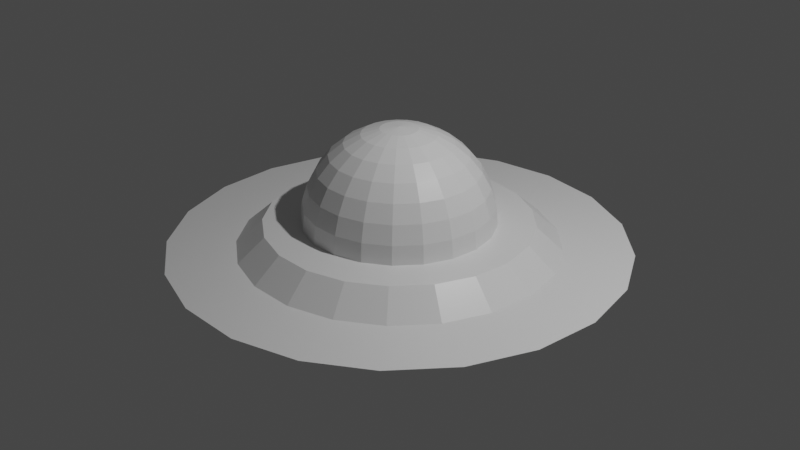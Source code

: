 # Source: downlighter.blend  (saved by Blender 2.80.75; exported with 4.5.12 LTS)
import bpy
from mathutils import Matrix  # noqa: F401  (used for matrix-valued properties, if any)

bpy.ops.wm.read_factory_settings(use_empty=True)
scene = bpy.context.scene
scene.name = 'Scene'

# ---- collections
col_collection = bpy.data.collections.new('Collection'); scene.collection.children.link(col_collection)

# ---- materials (node trees are filled in below, after node groups)
mat_material_001 = bpy.data.materials.new('Material.001')
mat_material_001.use_transparent_shadow = False
mat_material = bpy.data.materials.new('Material')
mat_material.alpha_threshold = 0.0
mat_material.use_transparent_shadow = False
mat_material.line_color = (0.0, 0.0, 0.0, 1.0)

# ---- material node trees
mat_material_001.use_nodes = True; mat_material_001.node_tree.nodes.clear()
_N = mat_material_001.node_tree.nodes; _L = mat_material_001.node_tree.links
n0 = _N.new('ShaderNodeOutputMaterial'); n0.name = 'Material Output'; n0.location = (300, 300)
n1 = _N.new('ShaderNodeBsdfPrincipled'); n1.name = 'Principled BSDF'; n1.location = (10, 300)
n1.distribution = 'GGX'
n1.subsurface_method = 'BURLEY'
n1.inputs[2].default_value = 0.3583
n1.inputs[3].default_value = 1.45
n1.inputs[27].default_value = (0.0, 0.0, 0.0, 1.0)
n1.inputs[28].default_value = 1.0
_L.new(n1.outputs[0], n0.inputs[0])
n0.is_active_output = True
mat_material.use_nodes = True; mat_material.node_tree.nodes.clear()
_N = mat_material.node_tree.nodes; _L = mat_material.node_tree.links
n0 = _N.new('ShaderNodeEmission'); n0.name = 'Emission'; n0.location = (-50, 152)
n1 = _N.new('ShaderNodeBsdfTranslucent'); n1.name = 'Translucent BSDF'; n1.location = (-40, 279)
n2 = _N.new('ShaderNodeOutputMaterial'); n2.name = 'Material Output'; n2.location = (300, 300)
n3 = _N.new('ShaderNodeMixShader'); n3.name = 'Mix Shader'; n3.location = (137, 294)
n3.inputs[0].default_value = 0.113
_L.new(n0.outputs[0], n3.inputs[2])
_L.new(n1.outputs[0], n3.inputs[1])
_L.new(n3.outputs[0], n2.inputs[0])
n2.is_active_output = True

# ---- world
world_world = bpy.data.worlds.new('World'); scene.world = world_world
world_world.use_nodes = True; world_world.node_tree.nodes.clear()
_N = world_world.node_tree.nodes; _L = world_world.node_tree.links
n0 = _N.new('ShaderNodeOutputWorld'); n0.name = 'World Output'; n0.location = (300, 300)
n1 = _N.new('ShaderNodeBackground'); n1.name = 'Background'; n1.location = (10, 300)
n1.inputs[0].default_value = (0.05088, 0.05088, 0.05088, 1.0)
_L.new(n1.outputs[0], n0.inputs[0])
n0.is_active_output = True
world_world.color = (0.05088, 0.05088, 0.05088)
world_world.use_sun_shadow = False
world_world.sun_shadow_jitter_overblur = 0.0

# ---- cameras
cam_camera = bpy.data.cameras.new('Camera')
cam_camera.clip_end = 100.0
cam_camera.ortho_scale = 7.314

# ---- lights
light_light = bpy.data.lights.new('Light', 'POINT')
light_light.transmission_factor = 0.0
light_light.energy = 1000.0
light_light.shadow_soft_size = 0.1
light_light.shadow_maximum_resolution = 0.006
light_light.use_absolute_resolution = True

# ---- meshes
me_cylinder = bpy.data.meshes.new('Cylinder')
me_cylinder.from_pydata([(0.0, 0.1951, 0.9808), (0.0, 0.3827, 0.9239), (0.0, 0.5556, 0.8315), (0.0, 0.7071, 0.7071), (0.0, 0.8315, 0.5556), (0.0, 0.9239, 0.3827), (0.0, 0.9808, 0.1951), (0.0, 1.0, 7.55e-08), (0.0575, 0.1864, 0.9808), (0.1128, 0.3657, 0.9239), (0.1638, 0.5309, 0.8315), (0.2084, 0.6757, 0.7071), (0.2451, 0.7945, 0.5556), (0.2723, 0.8828, 0.3827), (0.2891, 0.9372, 0.1951), (0.2948, 0.9556, 7.55e-08), (0.1099, 0.1612, 0.9808), (0.2156, 0.3162, 0.9239), (0.313, 0.459, 0.8315), (0.3983, 0.5842, 0.7071), (0.4684, 0.687, 0.5556), (0.5204, 0.7633, 0.3827), (0.5525, 0.8104, 0.1951), (0.5633, 0.8262, 7.55e-08), (0.1525, 0.1216, 0.9808), (0.2992, 0.2386, 0.9239), (0.4344, 0.3464, 0.8315), (0.5528, 0.4409, 0.7071), (0.6501, 0.5184, 0.5556), (0.7223, 0.576, 0.3827), (0.7668, 0.6115, 0.1951), (0.7818, 0.6235, 7.55e-08), (0.1816, 0.07127, 0.9808), (0.3562, 0.1398, 0.9239), (0.5172, 0.203, 0.8315), (0.6582, 0.2583, 0.7071), (0.774, 0.3038, 0.5556), (0.86, 0.3375, 0.3827), (0.913, 0.3583, 0.1951), (0.9309, 0.3653, 7.55e-08), (0.1945, 0.01458, 0.9808), (0.3816, 0.0286, 0.9239), (0.554, 0.04152, 0.8315), (0.7051, 0.05284, 0.7071), (0.8291, 0.06214, 0.5556), (0.9213, 0.06904, 0.3827), (0.978, 0.07329, 0.1951), (0.9972, 0.07473, 7.55e-08), (0.1902, -0.04341, 0.9808), (0.3731, -0.08516, 0.9239), (0.5416, -0.1236, 0.8315), (0.6894, -0.1573, 0.7071), (0.8106, -0.185, 0.5556), (0.9007, -0.2056, 0.3827), (0.9562, -0.2182, 0.1951), (0.9749, -0.2225, 7.55e-08), (0.169, -0.09755, 0.9808), (0.3314, -0.1913, 0.9239), (0.4811, -0.2778, 0.8315), (0.6124, -0.3536, 0.7071), (0.7201, -0.4157, 0.5556), (0.8001, -0.4619, 0.3827), (0.8494, -0.4904, 0.1951), (0.866, -0.5, 7.55e-08), (0.1327, -0.143, 0.9808), (0.2603, -0.2805, 0.9239), (0.3779, -0.4073, 0.8315), (0.481, -0.5183, 0.7071), (0.5655, -0.6095, 0.5556), (0.6284, -0.6773, 0.3827), (0.6671, -0.719, 0.1951), (0.6802, -0.7331, 7.55e-08), (0.08465, -0.1758, 0.9808), (0.166, -0.3448, 0.9239), (0.2411, -0.5006, 0.8315), (0.3068, -0.6371, 0.7071), (0.3608, -0.7491, 0.5556), (0.4009, -0.8324, 0.3827), (0.4255, -0.8837, 0.1951), (0.4339, -0.901, 7.55e-08), (0.02908, -0.1929, 0.9808), (0.05704, -0.3784, 0.9239), (0.0828, -0.5494, 0.8315), (0.1054, -0.6992, 0.7071), (0.1239, -0.8222, 0.5556), (0.1377, -0.9136, 0.3827), (0.1462, -0.9698, 0.1951), (0.149, -0.9888, 7.55e-08), (-0.02908, -0.1929, 0.9808), (-0.05704, -0.3784, 0.9239), (-0.0828, -0.5494, 0.8315), (-0.1054, -0.6992, 0.7071), (-0.1239, -0.8222, 0.5556), (-0.1377, -0.9136, 0.3827), (-0.1462, -0.9698, 0.1951), (-0.149, -0.9888, 7.55e-08), (-0.08465, -0.1758, 0.9808), (-0.166, -0.3448, 0.9239), (-0.2411, -0.5006, 0.8315), (-0.3068, -0.6371, 0.7071), (-0.3608, -0.7491, 0.5556), (-0.4009, -0.8324, 0.3827), (-0.4255, -0.8837, 0.1951), (-0.4339, -0.901, 7.55e-08), (-2.216e-07, -5.647e-07, 1.0), (-0.1327, -0.143, 0.9808), (-0.2603, -0.2805, 0.9239), (-0.3779, -0.4073, 0.8315), (-0.481, -0.5183, 0.7071), (-0.5655, -0.6095, 0.5556), (-0.6284, -0.6773, 0.3827), (-0.6671, -0.719, 0.1951), (-0.6802, -0.7331, 7.55e-08), (-0.169, -0.09755, 0.9808), (-0.3314, -0.1913, 0.9239), (-0.4811, -0.2778, 0.8315), (-0.6124, -0.3536, 0.7071), (-0.7201, -0.4157, 0.5556), (-0.8001, -0.4619, 0.3827), (-0.8494, -0.4904, 0.1951), (-0.866, -0.5, 7.55e-08), (-0.1902, -0.04341, 0.9808), (-0.3731, -0.08516, 0.9239), (-0.5416, -0.1236, 0.8315), (-0.6894, -0.1573, 0.7071), (-0.8106, -0.185, 0.5556), (-0.9007, -0.2056, 0.3827), (-0.9562, -0.2182, 0.1951), (-0.9749, -0.2225, 7.55e-08), (-0.1945, 0.01458, 0.9808), (-0.3816, 0.0286, 0.9239), (-0.554, 0.04152, 0.8315), (-0.7051, 0.05284, 0.7071), (-0.8291, 0.06214, 0.5556), (-0.9213, 0.06904, 0.3827), (-0.978, 0.07329, 0.1951), (-0.9972, 0.07473, 7.55e-08), (-0.1816, 0.07127, 0.9808), (-0.3562, 0.1398, 0.9239), (-0.5172, 0.203, 0.8315), (-0.6582, 0.2583, 0.7071), (-0.774, 0.3038, 0.5556), (-0.86, 0.3375, 0.3827), (-0.913, 0.3583, 0.1951), (-0.9309, 0.3653, 7.55e-08), (-0.1525, 0.1216, 0.9808), (-0.2992, 0.2386, 0.9239), (-0.4344, 0.3464, 0.8315), (-0.5528, 0.4409, 0.7071), (-0.6501, 0.5184, 0.5556), (-0.7223, 0.576, 0.3827), (-0.7668, 0.6115, 0.1951), (-0.7818, 0.6235, 7.55e-08), (-0.1099, 0.1612, 0.9808), (-0.2156, 0.3162, 0.9239), (-0.313, 0.459, 0.8315), (-0.3983, 0.5842, 0.7071), (-0.4684, 0.687, 0.5556), (-0.5204, 0.7633, 0.3827), (-0.5525, 0.8104, 0.1951), (-0.5633, 0.8262, 7.55e-08), (-0.0575, 0.1864, 0.9808), (-0.1128, 0.3657, 0.9239), (-0.1638, 0.5309, 0.8315), (-0.2084, 0.6757, 0.7071), (-0.2451, 0.7945, 0.5556), (-0.2723, 0.8828, 0.3827), (-0.2891, 0.9372, 0.1951), (-0.2948, 0.9556, 7.55e-08), (-1.265e-08, 1.388, 7.55e-08), (0.409, 1.326, 7.55e-08), (0.7816, 1.146, 7.55e-08), (1.085, 0.8651, 7.55e-08), (1.292, 0.5069, 7.55e-08), (1.384, 0.1037, 7.55e-08), (1.353, -0.3088, 7.55e-08), (1.202, -0.6938, 7.55e-08), (0.9438, -1.017, 7.55e-08), (0.602, -1.25, 7.55e-08), (0.2068, -1.372, 7.55e-08), (-0.2068, -1.372, 7.55e-08), (-0.602, -1.25, 7.55e-08), (-0.9438, -1.017, 7.55e-08), (-1.202, -0.6938, 7.55e-08), (-1.353, -0.3088, 7.55e-08), (-1.384, 0.1037, 7.55e-08), (-1.292, 0.5069, 7.55e-08), (-1.085, 0.8651, 7.55e-08), (-0.7816, 1.146, 7.55e-08), (-0.409, 1.326, 7.55e-08), (-1.721e-08, 1.666, -0.248), (0.4911, 1.592, -0.248), (0.9385, 1.377, -0.248), (1.303, 1.039, -0.248), (1.551, 0.6087, -0.248), (1.661, 0.1245, -0.248), (1.624, -0.3707, -0.248), (1.443, -0.833, -0.248), (1.133, -1.221, -0.248), (0.7229, -1.501, -0.248), (0.2483, -1.647, -0.248), (-0.2483, -1.647, -0.248), (-0.7229, -1.501, -0.248), (-1.133, -1.221, -0.248), (-1.443, -0.833, -0.248), (-1.624, -0.3707, -0.248), (-1.661, 0.1245, -0.248), (-1.551, 0.6087, -0.248), (-1.303, 1.039, -0.248), (-0.9385, 1.377, -0.248), (-0.4911, 1.592, -0.248), (-6.56e-08, 2.375, -0.248), (0.7, 2.269, -0.248), (1.338, 1.962, -0.248), (1.857, 1.481, -0.248), (2.211, 0.8677, -0.248), (2.368, 0.1775, -0.248), (2.315, -0.5285, -0.248), (2.057, -1.187, -0.248), (1.615, -1.741, -0.248), (1.03, -2.14, -0.248), (0.354, -2.348, -0.248), (-0.354, -2.348, -0.248), (-1.03, -2.14, -0.248), (-1.615, -1.741, -0.248), (-2.057, -1.187, -0.248), (-2.315, -0.5285, -0.248), (-2.368, 0.1775, -0.248), (-2.211, 0.8677, -0.248), (-1.857, 1.481, -0.248), (-1.338, 1.962, -0.248), (-0.7, 2.269, -0.248)], [], [(6, 5, 13, 14), (7, 6, 14, 15), (0, 104, 8), (1, 0, 8, 9), (2, 1, 9, 10), (3, 2, 10, 11), (4, 3, 11, 12), (5, 4, 12, 13), (13, 12, 20, 21), (14, 13, 21, 22), (15, 14, 22, 23), (8, 104, 16), (9, 8, 16, 17), (10, 9, 17, 18), (11, 10, 18, 19), (12, 11, 19, 20), (17, 16, 24, 25), (18, 17, 25, 26), (19, 18, 26, 27), (20, 19, 27, 28), (21, 20, 28, 29), (22, 21, 29, 30), (23, 22, 30, 31), (16, 104, 24), (29, 28, 36, 37), (30, 29, 37, 38), (31, 30, 38, 39), (24, 104, 32), (25, 24, 32, 33), (26, 25, 33, 34), (27, 26, 34, 35), (28, 27, 35, 36), (34, 33, 41, 42), (35, 34, 42, 43), (36, 35, 43, 44), (37, 36, 44, 45), (38, 37, 45, 46), (39, 38, 46, 47), (32, 104, 40), (33, 32, 40, 41), (46, 45, 53, 54), (47, 46, 54, 55), (40, 104, 48), (41, 40, 48, 49), (42, 41, 49, 50), (43, 42, 50, 51), (44, 43, 51, 52), (45, 44, 52, 53), (51, 50, 58, 59), (52, 51, 59, 60), (53, 52, 60, 61), (54, 53, 61, 62), (55, 54, 62, 63), (48, 104, 56), (49, 48, 56, 57), (50, 49, 57, 58), (63, 62, 70, 71), (56, 104, 64), (57, 56, 64, 65), (58, 57, 65, 66), (59, 58, 66, 67), (60, 59, 67, 68), (61, 60, 68, 69), (62, 61, 69, 70), (67, 66, 74, 75), (68, 67, 75, 76), (69, 68, 76, 77), (70, 69, 77, 78), (71, 70, 78, 79), (64, 104, 72), (65, 64, 72, 73), (66, 65, 73, 74), (79, 78, 86, 87), (72, 104, 80), (73, 72, 80, 81), (74, 73, 81, 82), (75, 74, 82, 83), (76, 75, 83, 84), (77, 76, 84, 85), (78, 77, 85, 86), (84, 83, 91, 92), (85, 84, 92, 93), (86, 85, 93, 94), (87, 86, 94, 95), (80, 104, 88), (81, 80, 88, 89), (82, 81, 89, 90), (83, 82, 90, 91), (88, 104, 96), (89, 88, 96, 97), (90, 89, 97, 98), (91, 90, 98, 99), (92, 91, 99, 100), (93, 92, 100, 101), (94, 93, 101, 102), (95, 94, 102, 103), (100, 99, 108, 109), (101, 100, 109, 110), (102, 101, 110, 111), (103, 102, 111, 112), (96, 104, 105), (97, 96, 105, 106), (98, 97, 106, 107), (99, 98, 107, 108), (106, 105, 113, 114), (107, 106, 114, 115), (108, 107, 115, 116), (109, 108, 116, 117), (110, 109, 117, 118), (111, 110, 118, 119), (112, 111, 119, 120), (105, 104, 113), (118, 117, 125, 126), (119, 118, 126, 127), (120, 119, 127, 128), (113, 104, 121), (114, 113, 121, 122), (115, 114, 122, 123), (116, 115, 123, 124), (117, 116, 124, 125), (123, 122, 130, 131), (124, 123, 131, 132), (125, 124, 132, 133), (126, 125, 133, 134), (127, 126, 134, 135), (128, 127, 135, 136), (121, 104, 129), (122, 121, 129, 130), (135, 134, 142, 143), (136, 135, 143, 144), (129, 104, 137), (130, 129, 137, 138), (131, 130, 138, 139), (132, 131, 139, 140), (133, 132, 140, 141), (134, 133, 141, 142), (139, 138, 146, 147), (140, 139, 147, 148), (141, 140, 148, 149), (142, 141, 149, 150), (143, 142, 150, 151), (144, 143, 151, 152), (137, 104, 145), (138, 137, 145, 146), (151, 150, 158, 159), (152, 151, 159, 160), (145, 104, 153), (146, 145, 153, 154), (147, 146, 154, 155), (148, 147, 155, 156), (149, 148, 156, 157), (150, 149, 157, 158), (156, 155, 163, 164), (157, 156, 164, 165), (158, 157, 165, 166), (159, 158, 166, 167), (160, 159, 167, 168), (153, 104, 161), (154, 153, 161, 162), (155, 154, 162, 163), (168, 167, 6, 7), (161, 104, 0), (162, 161, 0, 1), (163, 162, 1, 2), (164, 163, 2, 3), (165, 164, 3, 4), (166, 165, 4, 5), (167, 166, 5, 6), (152, 160, 188, 187), (71, 79, 178, 177), (120, 128, 184, 183), (39, 47, 174, 173), (103, 112, 182, 181), (23, 31, 172, 171), (63, 71, 177, 176), (79, 87, 179, 178), (7, 15, 170, 169), (160, 168, 189, 188), (128, 136, 185, 184), (144, 152, 187, 186), (47, 55, 175, 174), (168, 7, 169, 189), (15, 23, 171, 170), (95, 103, 181, 180), (112, 120, 183, 182), (31, 39, 173, 172), (87, 95, 180, 179), (136, 144, 186, 185), (55, 63, 176, 175), (179, 180, 201, 200), (172, 173, 194, 193), (187, 188, 209, 208), (180, 181, 202, 201), (173, 174, 195, 194), (188, 189, 210, 209), (181, 182, 203, 202), (174, 175, 196, 195), (189, 169, 190, 210), (182, 183, 204, 203), (175, 176, 197, 196), (183, 184, 205, 204), (176, 177, 198, 197), (169, 170, 191, 190), (184, 185, 206, 205), (177, 178, 199, 198), (170, 171, 192, 191), (185, 186, 207, 206), (178, 179, 200, 199), (171, 172, 193, 192), (186, 187, 208, 207), (195, 196, 217, 216), (210, 190, 211, 231), (203, 204, 225, 224), (196, 197, 218, 217), (204, 205, 226, 225), (197, 198, 219, 218), (190, 191, 212, 211), (205, 206, 227, 226), (198, 199, 220, 219), (191, 192, 213, 212), (206, 207, 228, 227), (199, 200, 221, 220), (192, 193, 214, 213), (207, 208, 229, 228), (200, 201, 222, 221), (193, 194, 215, 214), (208, 209, 230, 229), (201, 202, 223, 222), (194, 195, 216, 215), (209, 210, 231, 230), (202, 203, 224, 223)])
_k = set([(169, 170), (169, 189), (170, 171), (171, 172), (172, 173), (173, 174), (174, 175), (175, 176), (176, 177), (177, 178), (178, 179), (179, 180), (180, 181), (181, 182), (182, 183), (183, 184), (184, 185), (185, 186), (186, 187), (187, 188), (188, 189), (190, 191), (190, 210), (191, 192), (192, 193), (193, 194), (194, 195), (195, 196), (196, 197), (197, 198), (198, 199), (199, 200), (200, 201), (201, 202), (202, 203), (203, 204), (204, 205), (205, 206), (206, 207), (207, 208), (208, 209), (209, 210)])
me_cylinder.attributes.new('sharp_edge', 'BOOLEAN', 'EDGE').data.foreach_set('value', [ (min(e.vertices), max(e.vertices)) in _k for e in me_cylinder.edges])
_uv = me_cylinder.uv_layers.new(name='UVMap')
_uv.uv.foreach_set('vector', [0.7143, 0.5625, 0.7143, 0.625, 0.6667, 0.625, 0.6667, 0.5625, 0.7143, 0.5, 0.7143, 0.5625, 0.6667, 0.5625, 0.6667, 0.5, 0.7143, 0.9375, 0.6905, 1.0, 0.6667, 0.9375, 0.7143, 0.875, 0.7143, 0.9375, 0.6667, 0.9375, 0.6667, 0.875, 0.7143, 0.8125, 0.7143, 0.875, 0.6667, 0.875, 0.6667, 0.8125, 0.7143, 0.75, 0.7143, 0.8125, 0.6667, 0.8125, 0.6667, 0.75, 0.7143, 0.6875, 0.7143, 0.75, 0.6667, 0.75, 0.6667, 0.6875, 0.7143, 0.625, 0.7143, 0.6875, 0.6667, 0.6875, 0.6667, 0.625, 0.6667, 0.625, 0.6667, 0.6875, 0.619, 0.6875, 0.619, 0.625, 0.6667, 0.5625, 0.6667, 0.625, 0.619, 0.625, 0.619, 0.5625, 0.6667, 0.5, 0.6667, 0.5625, 0.619, 0.5625, 0.619, 0.5, 0.6667, 0.9375, 0.6429, 1.0, 0.619, 0.9375, 0.6667, 0.875, 0.6667, 0.9375, 0.619, 0.9375, 0.619, 0.875, 0.6667, 0.8125, 0.6667, 0.875, 0.619, 0.875, 0.619, 0.8125, 0.6667, 0.75, 0.6667, 0.8125, 0.619, 0.8125, 0.619, 0.75, 0.6667, 0.6875, 0.6667, 0.75, 0.619, 0.75, 0.619, 0.6875, 0.619, 0.875, 0.619, 0.9375, 0.5714, 0.9375, 0.5714, 0.875, 0.619, 0.8125, 0.619, 0.875, 0.5714, 0.875, 0.5714, 0.8125, 0.619, 0.75, 0.619, 0.8125, 0.5714, 0.8125, 0.5714, 0.75, 0.619, 0.6875, 0.619, 0.75, 0.5714, 0.75, 0.5714, 0.6875, 0.619, 0.625, 0.619, 0.6875, 0.5714, 0.6875, 0.5714, 0.625, 0.619, 0.5625, 0.619, 0.625, 0.5714, 0.625, 0.5714, 0.5625, 0.619, 0.5, 0.619, 0.5625, 0.5714, 0.5625, 0.5714, 0.5, 0.619, 0.9375, 0.5952, 1.0, 0.5714, 0.9375, 0.5714, 0.625, 0.5714, 0.6875, 0.5238, 0.6875, 0.5238, 0.625, 0.5714, 0.5625, 0.5714, 0.625, 0.5238, 0.625, 0.5238, 0.5625, 0.5714, 0.5, 0.5714, 0.5625, 0.5238, 0.5625, 0.5238, 0.5, 0.5714, 0.9375, 0.5476, 1.0, 0.5238, 0.9375, 0.5714, 0.875, 0.5714, 0.9375, 0.5238, 0.9375, 0.5238, 0.875, 0.5714, 0.8125, 0.5714, 0.875, 0.5238, 0.875, 0.5238, 0.8125, 0.5714, 0.75, 0.5714, 0.8125, 0.5238, 0.8125, 0.5238, 0.75, 0.5714, 0.6875, 0.5714, 0.75, 0.5238, 0.75, 0.5238, 0.6875, 0.5238, 0.8125, 0.5238, 0.875, 0.4762, 0.875, 0.4762, 0.8125, 0.5238, 0.75, 0.5238, 0.8125, 0.4762, 0.8125, 0.4762, 0.75, 0.5238, 0.6875, 0.5238, 0.75, 0.4762, 0.75, 0.4762, 0.6875, 0.5238, 0.625, 0.5238, 0.6875, 0.4762, 0.6875, 0.4762, 0.625, 0.5238, 0.5625, 0.5238, 0.625, 0.4762, 0.625, 0.4762, 0.5625, 0.5238, 0.5, 0.5238, 0.5625, 0.4762, 0.5625, 0.4762, 0.5, 0.5238, 0.9375, 0.5, 1.0, 0.4762, 0.9375, 0.5238, 0.875, 0.5238, 0.9375, 0.4762, 0.9375, 0.4762, 0.875, 0.4762, 0.5625, 0.4762, 0.625, 0.4286, 0.625, 0.4286, 0.5625, 0.4762, 0.5, 0.4762, 0.5625, 0.4286, 0.5625, 0.4286, 0.5, 0.4762, 0.9375, 0.4524, 1.0, 0.4286, 0.9375, 0.4762, 0.875, 0.4762, 0.9375, 0.4286, 0.9375, 0.4286, 0.875, 0.4762, 0.8125, 0.4762, 0.875, 0.4286, 0.875, 0.4286, 0.8125, 0.4762, 0.75, 0.4762, 0.8125, 0.4286, 0.8125, 0.4286, 0.75, 0.4762, 0.6875, 0.4762, 0.75, 0.4286, 0.75, 0.4286, 0.6875, 0.4762, 0.625, 0.4762, 0.6875, 0.4286, 0.6875, 0.4286, 0.625, 0.4286, 0.75, 0.4286, 0.8125, 0.381, 0.8125, 0.381, 0.75, 0.4286, 0.6875, 0.4286, 0.75, 0.381, 0.75, 0.381, 0.6875, 0.4286, 0.625, 0.4286, 0.6875, 0.381, 0.6875, 0.381, 0.625, 0.4286, 0.5625, 0.4286, 0.625, 0.381, 0.625, 0.381, 0.5625, 0.4286, 0.5, 0.4286, 0.5625, 0.381, 0.5625, 0.381, 0.5, 0.4286, 0.9375, 0.4048, 1.0, 0.381, 0.9375, 0.4286, 0.875, 0.4286, 0.9375, 0.381, 0.9375, 0.381, 0.875, 0.4286, 0.8125, 0.4286, 0.875, 0.381, 0.875, 0.381, 0.8125, 0.381, 0.5, 0.381, 0.5625, 0.3333, 0.5625, 0.3333, 0.5, 0.381, 0.9375, 0.3571, 1.0, 0.3333, 0.9375, 0.381, 0.875, 0.381, 0.9375, 0.3333, 0.9375, 0.3333, 0.875, 0.381, 0.8125, 0.381, 0.875, 0.3333, 0.875, 0.3333, 0.8125, 0.381, 0.75, 0.381, 0.8125, 0.3333, 0.8125, 0.3333, 0.75, 0.381, 0.6875, 0.381, 0.75, 0.3333, 0.75, 0.3333, 0.6875, 0.381, 0.625, 0.381, 0.6875, 0.3333, 0.6875, 0.3333, 0.625, 0.381, 0.5625, 0.381, 0.625, 0.3333, 0.625, 0.3333, 0.5625, 0.3333, 0.75, 0.3333, 0.8125, 0.2857, 0.8125, 0.2857, 0.75, 0.3333, 0.6875, 0.3333, 0.75, 0.2857, 0.75, 0.2857, 0.6875, 0.3333, 0.625, 0.3333, 0.6875, 0.2857, 0.6875, 0.2857, 0.625, 0.3333, 0.5625, 0.3333, 0.625, 0.2857, 0.625, 0.2857, 0.5625, 0.3333, 0.5, 0.3333, 0.5625, 0.2857, 0.5625, 0.2857, 0.5, 0.3333, 0.9375, 0.3095, 1.0, 0.2857, 0.9375, 0.3333, 0.875, 0.3333, 0.9375, 0.2857, 0.9375, 0.2857, 0.875, 0.3333, 0.8125, 0.3333, 0.875, 0.2857, 0.875, 0.2857, 0.8125, 0.2857, 0.5, 0.2857, 0.5625, 0.2381, 0.5625, 0.2381, 0.5, 0.2857, 0.9375, 0.2619, 1.0, 0.2381, 0.9375, 0.2857, 0.875, 0.2857, 0.9375, 0.2381, 0.9375, 0.2381, 0.875, 0.2857, 0.8125, 0.2857, 0.875, 0.2381, 0.875, 0.2381, 0.8125, 0.2857, 0.75, 0.2857, 0.8125, 0.2381, 0.8125, 0.2381, 0.75, 0.2857, 0.6875, 0.2857, 0.75, 0.2381, 0.75, 0.2381, 0.6875, 0.2857, 0.625, 0.2857, 0.6875, 0.2381, 0.6875, 0.2381, 0.625, 0.2857, 0.5625, 0.2857, 0.625, 0.2381, 0.625, 0.2381, 0.5625, 0.2381, 0.6875, 0.2381, 0.75, 0.1905, 0.75, 0.1905, 0.6875, 0.2381, 0.625, 0.2381, 0.6875, 0.1905, 0.6875, 0.1905, 0.625, 0.2381, 0.5625, 0.2381, 0.625, 0.1905, 0.625, 0.1905, 0.5625, 0.2381, 0.5, 0.2381, 0.5625, 0.1905, 0.5625, 0.1905, 0.5, 0.2381, 0.9375, 0.2143, 1.0, 0.1905, 0.9375, 0.2381, 0.875, 0.2381, 0.9375, 0.1905, 0.9375, 0.1905, 0.875, 0.2381, 0.8125, 0.2381, 0.875, 0.1905, 0.875, 0.1905, 0.8125, 0.2381, 0.75, 0.2381, 0.8125, 0.1905, 0.8125, 0.1905, 0.75, 0.1905, 0.9375, 0.1667, 1.0, 0.1429, 0.9375, 0.1905, 0.875, 0.1905, 0.9375, 0.1429, 0.9375, 0.1429, 0.875, 0.1905, 0.8125, 0.1905, 0.875, 0.1429, 0.875, 0.1429, 0.8125, 0.1905, 0.75, 0.1905, 0.8125, 0.1429, 0.8125, 0.1429, 0.75, 0.1905, 0.6875, 0.1905, 0.75, 0.1429, 0.75, 0.1429, 0.6875, 0.1905, 0.625, 0.1905, 0.6875, 0.1429, 0.6875, 0.1429, 0.625, 0.1905, 0.5625, 0.1905, 0.625, 0.1429, 0.625, 0.1429, 0.5625, 0.1905, 0.5, 0.1905, 0.5625, 0.1429, 0.5625, 0.1429, 0.5, 0.1429, 0.6875, 0.1429, 0.75, 0.09524, 0.75, 0.09524, 0.6875, 0.1429, 0.625, 0.1429, 0.6875, 0.09524, 0.6875, 0.09524, 0.625, 0.1429, 0.5625, 0.1429, 0.625, 0.09524, 0.625, 0.09524, 0.5625, 0.1429, 0.5, 0.1429, 0.5625, 0.09524, 0.5625, 0.09524, 0.5, 0.1429, 0.9375, 0.119, 1.0, 0.09524, 0.9375, 0.1429, 0.875, 0.1429, 0.9375, 0.09524, 0.9375, 0.09524, 0.875, 0.1429, 0.8125, 0.1429, 0.875, 0.09524, 0.875, 0.09524, 0.8125, 0.1429, 0.75, 0.1429, 0.8125, 0.09524, 0.8125, 0.09524, 0.75, 0.09524, 0.875, 0.09524, 0.9375, 0.04762, 0.9375, 0.04762, 0.875, 0.09524, 0.8125, 0.09524, 0.875, 0.04762, 0.875, 0.04762, 0.8125, 0.09524, 0.75, 0.09524, 0.8125, 0.04762, 0.8125, 0.04762, 0.75, 0.09524, 0.6875, 0.09524, 0.75, 0.04762, 0.75, 0.04762, 0.6875, 0.09524, 0.625, 0.09524, 0.6875, 0.04762, 0.6875, 0.04762, 0.625, 0.09524, 0.5625, 0.09524, 0.625, 0.04762, 0.625, 0.04762, 0.5625, 0.09524, 0.5, 0.09524, 0.5625, 0.04762, 0.5625, 0.04762, 0.5, 0.09524, 0.9375, 0.07143, 1.0, 0.04762, 0.9375, 0.04762, 0.625, 0.04762, 0.6875, 2.98e-08, 0.6875, 0.0, 0.625, 0.04762, 0.5625, 0.04762, 0.625, 0.0, 0.625, 0.0, 0.5625, 0.04762, 0.5, 0.04762, 0.5625, 0.0, 0.5625, 2.98e-08, 0.5, 0.04762, 0.9375, 0.02381, 1.0, 1.788e-07, 0.9375, 0.04762, 0.875, 0.04762, 0.9375, 1.788e-07, 0.9375, 8.941e-08, 0.875, 0.04762, 0.8125, 0.04762, 0.875, 8.941e-08, 0.875, 2.98e-08, 0.8125, 0.04762, 0.75, 0.04762, 0.8125, 2.98e-08, 0.8125, 2.98e-08, 0.75, 0.04762, 0.6875, 0.04762, 0.75, 2.98e-08, 0.75, 2.98e-08, 0.6875, 1.0, 0.8125, 1.0, 0.875, 0.9524, 0.875, 0.9524, 0.8125, 1.0, 0.75, 1.0, 0.8125, 0.9524, 0.8125, 0.9524, 0.75, 1.0, 0.6875, 1.0, 0.75, 0.9524, 0.75, 0.9524, 0.6875, 1.0, 0.625, 1.0, 0.6875, 0.9524, 0.6875, 0.9524, 0.625, 1.0, 0.5625, 1.0, 0.625, 0.9524, 0.625, 0.9524, 0.5625, 1.0, 0.5, 1.0, 0.5625, 0.9524, 0.5625, 0.9524, 0.5, 1.0, 0.9375, 0.9762, 1.0, 0.9524, 0.9375, 1.0, 0.875, 1.0, 0.9375, 0.9524, 0.9375, 0.9524, 0.875, 0.9524, 0.5625, 0.9524, 0.625, 0.9048, 0.625, 0.9048, 0.5625, 0.9524, 0.5, 0.9524, 0.5625, 0.9048, 0.5625, 0.9048, 0.5, 0.9524, 0.9375, 0.9286, 1.0, 0.9048, 0.9375, 0.9524, 0.875, 0.9524, 0.9375, 0.9048, 0.9375, 0.9048, 0.875, 0.9524, 0.8125, 0.9524, 0.875, 0.9048, 0.875, 0.9048, 0.8125, 0.9524, 0.75, 0.9524, 0.8125, 0.9048, 0.8125, 0.9048, 0.75, 0.9524, 0.6875, 0.9524, 0.75, 0.9048, 0.75, 0.9048, 0.6875, 0.9524, 0.625, 0.9524, 0.6875, 0.9048, 0.6875, 0.9048, 0.625, 0.9048, 0.8125, 0.9048, 0.875, 0.8571, 0.875, 0.8571, 0.8125, 0.9048, 0.75, 0.9048, 0.8125, 0.8571, 0.8125, 0.8571, 0.75, 0.9048, 0.6875, 0.9048, 0.75, 0.8571, 0.75, 0.8571, 0.6875, 0.9048, 0.625, 0.9048, 0.6875, 0.8571, 0.6875, 0.8571, 0.625, 0.9048, 0.5625, 0.9048, 0.625, 0.8571, 0.625, 0.8571, 0.5625, 0.9048, 0.5, 0.9048, 0.5625, 0.8571, 0.5625, 0.8571, 0.5, 0.9048, 0.9375, 0.881, 1.0, 0.8571, 0.9375, 0.9048, 0.875, 0.9048, 0.9375, 0.8571, 0.9375, 0.8571, 0.875, 0.8571, 0.5625, 0.8571, 0.625, 0.8095, 0.625, 0.8095, 0.5625, 0.8571, 0.5, 0.8571, 0.5625, 0.8095, 0.5625, 0.8095, 0.5, 0.8571, 0.9375, 0.8333, 1.0, 0.8095, 0.9375, 0.8571, 0.875, 0.8571, 0.9375, 0.8095, 0.9375, 0.8095, 0.875, 0.8571, 0.8125, 0.8571, 0.875, 0.8095, 0.875, 0.8095, 0.8125, 0.8571, 0.75, 0.8571, 0.8125, 0.8095, 0.8125, 0.8095, 0.75, 0.8571, 0.6875, 0.8571, 0.75, 0.8095, 0.75, 0.8095, 0.6875, 0.8571, 0.625, 0.8571, 0.6875, 0.8095, 0.6875, 0.8095, 0.625, 0.8095, 0.75, 0.8095, 0.8125, 0.7619, 0.8125, 0.7619, 0.75, 0.8095, 0.6875, 0.8095, 0.75, 0.7619, 0.75, 0.7619, 0.6875, 0.8095, 0.625, 0.8095, 0.6875, 0.7619, 0.6875, 0.7619, 0.625, 0.8095, 0.5625, 0.8095, 0.625, 0.7619, 0.625, 0.7619, 0.5625, 0.8095, 0.5, 0.8095, 0.5625, 0.7619, 0.5625, 0.7619, 0.5, 0.8095, 0.9375, 0.7857, 1.0, 0.7619, 0.9375, 0.8095, 0.875, 0.8095, 0.9375, 0.7619, 0.9375, 0.7619, 0.875, 0.8095, 0.8125, 0.8095, 0.875, 0.7619, 0.875, 0.7619, 0.8125, 0.7619, 0.5, 0.7619, 0.5625, 0.7143, 0.5625, 0.7143, 0.5, 0.7619, 0.9375, 0.7381, 1.0, 0.7143, 0.9375, 0.7619, 0.875, 0.7619, 0.9375, 0.7143, 0.9375, 0.7143, 0.875, 0.7619, 0.8125, 0.7619, 0.875, 0.7143, 0.875, 0.7143, 0.8125, 0.7619, 0.75, 0.7619, 0.8125, 0.7143, 0.8125, 0.7143, 0.75, 0.7619, 0.6875, 0.7619, 0.75, 0.7143, 0.75, 0.7143, 0.6875, 0.7619, 0.625, 0.7619, 0.6875, 0.7143, 0.6875, 0.7143, 0.625, 0.7619, 0.5625, 0.7619, 0.625, 0.7143, 0.625, 0.7143, 0.5625, 0.8571, 0.5, 0.8095, 0.5, 0.8095, 0.5, 0.8571, 0.5, 0.3333, 0.5, 0.2857, 0.5, 0.2857, 0.5, 0.3333, 0.5, 0.04762, 0.5, 2.98e-08, 0.5, 2.98e-08, 0.5, 0.04762, 0.5, 0.5238, 0.5, 0.4762, 0.5, 0.4762, 0.5, 0.5238, 0.5, 0.1429, 0.5, 0.09524, 0.5, 0.09524, 0.5, 0.1429, 0.5, 0.619, 0.5, 0.5714, 0.5, 0.5714, 0.5, 0.619, 0.5, 0.381, 0.5, 0.3333, 0.5, 0.3333, 0.5, 0.381, 0.5, 0.2857, 0.5, 0.2381, 0.5, 0.2381, 0.5, 0.2857, 0.5, 0.7143, 0.5, 0.6667, 0.5, 0.6667, 0.5, 0.7143, 0.5, 0.8095, 0.5, 0.7619, 0.5, 0.7619, 0.5, 0.8095, 0.5, 1.0, 0.5, 0.9524, 0.5, 0.9524, 0.5, 1.0, 0.5, 0.9048, 0.5, 0.8571, 0.5, 0.8571, 0.5, 0.9048, 0.5, 0.4762, 0.5, 0.4286, 0.5, 0.4286, 0.5, 0.4762, 0.5, 0.7619, 0.5, 0.7143, 0.5, 0.7143, 0.5, 0.7619, 0.5, 0.6667, 0.5, 0.619, 0.5, 0.619, 0.5, 0.6667, 0.5, 0.1905, 0.5, 0.1429, 0.5, 0.1429, 0.5, 0.1905, 0.5, 0.09524, 0.5, 0.04762, 0.5, 0.04762, 0.5, 0.09524, 0.5, 0.5714, 0.5, 0.5238, 0.5, 0.5238, 0.5, 0.5714, 0.5, 0.2381, 0.5, 0.1905, 0.5, 0.1905, 0.5, 0.2381, 0.5, 0.9524, 0.5, 0.9048, 0.5, 0.9048, 0.5, 0.9524, 0.5, 0.4286, 0.5, 0.381, 0.5, 0.381, 0.5, 0.4286, 0.5, 0.2381, 0.5, 0.1905, 0.5, 0.1905, 0.5, 0.2381, 0.5, 0.5714, 0.5, 0.5238, 0.5, 0.5238, 0.5, 0.5714, 0.5, 0.8571, 0.5, 0.8095, 0.5, 0.8095, 0.5, 0.8571, 0.5, 0.1905, 0.5, 0.1429, 0.5, 0.1429, 0.5, 0.1905, 0.5, 0.5238, 0.5, 0.4762, 0.5, 0.4762, 0.5, 0.5238, 0.5, 0.8095, 0.5, 0.7619, 0.5, 0.7619, 0.5, 0.8095, 0.5, 0.1429, 0.5, 0.09524, 0.5, 0.09524, 0.5, 0.1429, 0.5, 0.4762, 0.5, 0.4286, 0.5, 0.4286, 0.5, 0.4762, 0.5, 0.7619, 0.5, 0.7143, 0.5, 0.7143, 0.5, 0.7619, 0.5, 0.09524, 0.5, 0.04762, 0.5, 0.04762, 0.5, 0.09524, 0.5, 0.4286, 0.5, 0.381, 0.5, 0.381, 0.5, 0.4286, 0.5, 0.04762, 0.5, 2.98e-08, 0.5, 2.98e-08, 0.5, 0.04762, 0.5, 0.381, 0.5, 0.3333, 0.5, 0.3333, 0.5, 0.381, 0.5, 0.7143, 0.5, 0.6667, 0.5, 0.6667, 0.5, 0.7143, 0.5, 1.0, 0.5, 0.9524, 0.5, 0.9524, 0.5, 1.0, 0.5, 0.3333, 0.5, 0.2857, 0.5, 0.2857, 0.5, 0.3333, 0.5, 0.6667, 0.5, 0.619, 0.5, 0.619, 0.5, 0.6667, 0.5, 0.9524, 0.5, 0.9048, 0.5, 0.9048, 0.5, 0.9524, 0.5, 0.2857, 0.5, 0.2381, 0.5, 0.2381, 0.5, 0.2857, 0.5, 0.619, 0.5, 0.5714, 0.5, 0.5714, 0.5, 0.619, 0.5, 0.9048, 0.5, 0.8571, 0.5, 0.8571, 0.5, 0.9048, 0.5, 0.4762, 0.5, 0.4286, 0.5, 0.4286, 0.5, 0.4762, 0.5, 0.7619, 0.5, 0.7143, 0.5, 0.7143, 0.5, 0.7619, 0.5, 0.09524, 0.5, 0.04762, 0.5, 0.04762, 0.5, 0.09524, 0.5, 0.4286, 0.5, 0.381, 0.5, 0.381, 0.5, 0.4286, 0.5, 0.04762, 0.5, 2.98e-08, 0.5, 2.98e-08, 0.5, 0.04762, 0.5, 0.381, 0.5, 0.3333, 0.5, 0.3333, 0.5, 0.381, 0.5, 0.7143, 0.5, 0.6667, 0.5, 0.6667, 0.5, 0.7143, 0.5, 1.0, 0.5, 0.9524, 0.5, 0.9524, 0.5, 1.0, 0.5, 0.3333, 0.5, 0.2857, 0.5, 0.2857, 0.5, 0.3333, 0.5, 0.6667, 0.5, 0.619, 0.5, 0.619, 0.5, 0.6667, 0.5, 0.9524, 0.5, 0.9048, 0.5, 0.9048, 0.5, 0.9524, 0.5, 0.2857, 0.5, 0.2381, 0.5, 0.2381, 0.5, 0.2857, 0.5, 0.619, 0.5, 0.5714, 0.5, 0.5714, 0.5, 0.619, 0.5, 0.9048, 0.5, 0.8571, 0.5, 0.8571, 0.5, 0.9048, 0.5, 0.2381, 0.5, 0.1905, 0.5, 0.1905, 0.5, 0.2381, 0.5, 0.5714, 0.5, 0.5238, 0.5, 0.5238, 0.5, 0.5714, 0.5, 0.8571, 0.5, 0.8095, 0.5, 0.8095, 0.5, 0.8571, 0.5, 0.1905, 0.5, 0.1429, 0.5, 0.1429, 0.5, 0.1905, 0.5, 0.5238, 0.5, 0.4762, 0.5, 0.4762, 0.5, 0.5238, 0.5, 0.8095, 0.5, 0.7619, 0.5, 0.7619, 0.5, 0.8095, 0.5, 0.1429, 0.5, 0.09524, 0.5, 0.09524, 0.5, 0.1429, 0.5])
me_cylinder.materials.append(mat_material_001)
me_cylinder.use_remesh_preserve_volume = False
me_cylinder.use_remesh_preserve_attributes = False
me_cylinder.use_mirror_vertex_groups = False
me_cylinder.update()
me_cylinder_001 = bpy.data.meshes.new('Cylinder.001')
me_cylinder_001.from_pydata([(0.0, 1.0, 7.55e-08), (0.2948, 0.9556, 7.55e-08), (0.5633, 0.8262, 7.55e-08), (0.7818, 0.6235, 7.55e-08), (0.9309, 0.3653, 7.55e-08), (0.9972, 0.07473, 7.55e-08), (0.9749, -0.2225, 7.55e-08), (0.866, -0.5, 7.55e-08), (0.6802, -0.7331, 7.55e-08), (0.4339, -0.901, 7.55e-08), (0.149, -0.9888, 7.55e-08), (-0.149, -0.9888, 7.55e-08), (-0.4339, -0.901, 7.55e-08), (-0.6802, -0.7331, 7.55e-08), (-0.866, -0.5, 7.55e-08), (-0.9749, -0.2225, 7.55e-08), (-0.9972, 0.07473, 7.55e-08), (-0.9309, 0.3653, 7.55e-08), (-0.7818, 0.6235, 7.55e-08), (-0.5633, 0.8262, 7.55e-08), (-0.2948, 0.9556, 7.55e-08), (3.264e-08, -3.576e-07, 7.55e-08), (2.98e-08, -2.98e-07, 7.55e-08), (5.96e-08, -2.98e-07, 7.55e-08), (5.96e-08, -2.98e-07, 7.55e-08), (5.96e-08, -2.98e-07, 7.55e-08), (5.96e-08, -3.055e-07, 7.55e-08), (5.96e-08, -3.129e-07, 7.55e-08), (5.96e-08, -2.98e-07, 7.55e-08), (5.96e-08, -2.98e-07, 7.55e-08), (2.98e-08, -2.98e-07, 7.55e-08), (2.98e-08, -2.98e-07, 7.55e-08), (2.98e-08, -2.98e-07, 7.55e-08), (2.98e-08, -2.98e-07, 7.55e-08), (5.96e-08, -2.98e-07, 7.55e-08), (5.96e-08, -2.98e-07, 7.55e-08), (5.96e-08, -3.129e-07, 7.55e-08), (5.96e-08, -3.055e-07, 7.55e-08), (5.96e-08, -2.98e-07, 7.55e-08), (5.96e-08, -2.98e-07, 7.55e-08), (5.96e-08, -2.98e-07, 7.55e-08), (2.98e-08, -2.98e-07, 7.55e-08)], [], [(8, 7, 28, 29), (10, 9, 30, 31), (1, 0, 21, 22), (20, 19, 40, 41), (16, 15, 36, 37), (18, 17, 38, 39), (6, 5, 26, 27), (0, 20, 41, 21), (12, 11, 32, 33), (2, 1, 22, 23), (14, 13, 34, 35), (4, 3, 24, 25), (11, 10, 31, 32), (17, 16, 37, 38), (7, 6, 27, 28), (19, 18, 39, 40), (9, 8, 29, 30), (15, 14, 35, 36), (5, 4, 25, 26), (3, 2, 23, 24), (13, 12, 33, 34)])
_uv = me_cylinder_001.uv_layers.new(name='UVMap')
_uv.uv.foreach_set('vector', [0.3333, 0.5, 0.381, 0.5, 0.381, 0.5, 0.3333, 0.5, 0.2381, 0.5, 0.2857, 0.5, 0.2857, 0.5, 0.2381, 0.5, 0.6667, 0.5, 0.7143, 0.5, 0.7143, 0.5, 0.6667, 0.5, 0.7619, 0.5, 0.8095, 0.5, 0.8095, 0.5, 0.7619, 0.5, 0.9524, 0.5, 1.0, 0.5, 1.0, 0.5, 0.9524, 0.5, 0.8571, 0.5, 0.9048, 0.5, 0.9048, 0.5, 0.8571, 0.5, 0.4286, 0.5, 0.4762, 0.5, 0.4762, 0.5, 0.4286, 0.5, 0.7143, 0.5, 0.7619, 0.5, 0.7619, 0.5, 0.7143, 0.5, 0.1429, 0.5, 0.1905, 0.5, 0.1905, 0.5, 0.1429, 0.5, 0.619, 0.5, 0.6667, 0.5, 0.6667, 0.5, 0.619, 0.5, 0.04762, 0.5, 0.09524, 0.5, 0.09524, 0.5, 0.04762, 0.5, 0.5238, 0.5, 0.5714, 0.5, 0.5714, 0.5, 0.5238, 0.5, 0.1905, 0.5, 0.2381, 0.5, 0.2381, 0.5, 0.1905, 0.5, 0.9048, 0.5, 0.9524, 0.5, 0.9524, 0.5, 0.9048, 0.5, 0.381, 0.5, 0.4286, 0.5, 0.4286, 0.5, 0.381, 0.5, 0.8095, 0.5, 0.8571, 0.5, 0.8571, 0.5, 0.8095, 0.5, 0.2857, 0.5, 0.3333, 0.5, 0.3333, 0.5, 0.2857, 0.5, 2.98e-08, 0.5, 0.04762, 0.5, 0.04762, 0.5, 2.98e-08, 0.5, 0.4762, 0.5, 0.5238, 0.5, 0.5238, 0.5, 0.4762, 0.5, 0.5714, 0.5, 0.619, 0.5, 0.619, 0.5, 0.5714, 0.5, 0.09524, 0.5, 0.1429, 0.5, 0.1429, 0.5, 0.09524, 0.5])
me_cylinder_001.materials.append(mat_material)
me_cylinder_001.use_remesh_preserve_volume = False
me_cylinder_001.use_remesh_preserve_attributes = False
me_cylinder_001.use_mirror_vertex_groups = False
me_cylinder_001.update()

# ---- objects
ob_light = bpy.data.objects.new('Light', light_light)
ob_camera = bpy.data.objects.new('Camera', cam_camera)
ob_cylinder = bpy.data.objects.new('Cylinder', me_cylinder)
ob_cylinder_001 = bpy.data.objects.new('Cylinder.001', me_cylinder_001)

# ---- transforms, parenting, visibility, modifiers, constraints
ob_light.location = (4.076, 1.005, 5.904)
ob_light.rotation_euler = (0.6503, 0.05522, 1.866)
ob_light.lock_rotations_4d = False
ob_light.empty_display_type = 'ARROWS'
ob_light.color = (0.0, 0.0, 0.0, 0.0)
ob_light.lineart.crease_threshold = 0.0
ob_camera.location = (7.359, -6.926, 4.958)
ob_camera.rotation_euler = (1.109, 0.0, 0.8149)
ob_camera.lock_rotations_4d = False
ob_camera.empty_display_type = 'ARROWS'
ob_camera.color = (0.0, 0.0, 0.0, 0.0)
ob_camera.display_type = 'WIRE'
ob_camera.lineart.crease_threshold = 0.0
ob_cylinder.location = (0.0, 0.0, 0.0)
ob_cylinder.lineart.crease_threshold = 0.0
ob_cylinder_001.location = (0.0, 0.0, 0.0)
ob_cylinder_001.lineart.crease_threshold = 0.0

# ---- collection membership
col_collection.objects.link(ob_light)
col_collection.objects.link(ob_camera)
col_collection.objects.link(ob_cylinder)
col_collection.objects.link(ob_cylinder_001)

# ---- scene / render settings (as saved in the file)
scene.camera = ob_camera
scene.frame_start = 1; scene.frame_end = 250; scene.frame_set(1)
scene.render.engine = 'BLENDER_EEVEE_NEXT'
scene.cycles.use_denoising = False
scene.cycles.samples = 128
scene.cycles.sampling_pattern = 'TABULATED_SOBOL'
scene.cycles.use_adaptive_sampling = False
scene.cycles.use_light_tree = False
scene.view_settings.view_transform = 'Filmic'
bpy.context.view_layer.update()
